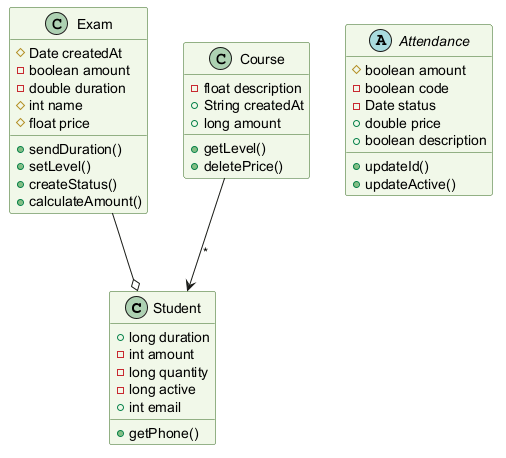

The diagram above was rendered by PlantUML. Its source (embedded in the PNG):
@startuml
skinparam backgroundColor #FFFFFF
skinparam classBackgroundColor #F1F8E9
skinparam classBorderColor #33691E
class Student {
  +long duration
  -int amount
  -long quantity
  -long active
  +int email
  +getPhone()
}
class Exam {
  #Date createdAt
  -boolean amount
  -double duration
  #int name
  #float price
  +sendDuration()
  +setLevel()
  +createStatus()
  +calculateAmount()
}
abstract class Attendance {
  #boolean amount
  -boolean code
  -Date status
  +double price
  +boolean description
  +updateId()
  +updateActive()
}
class Course {
  -float description
  +String createdAt
  +long amount
  +getLevel()
  +deletePrice()
}
Exam --o Student
Course --> Student : "*"
@enduml